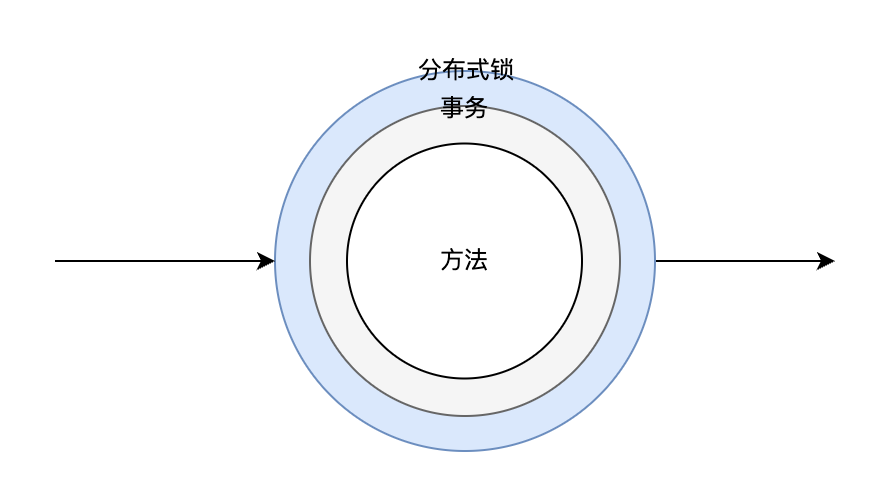

The diagram above was exported from draw.io. Its source (the exported page's mxGraphModel, read from the mxfile embedded in the PNG):
<mxGraphModel dx="1434" dy="854" grid="1" gridSize="10" guides="1" tooltips="1" connect="1" arrows="1" fold="1" page="1" pageScale="1" pageWidth="827" pageHeight="1169" math="0" shadow="0">
  <root>
    <mxCell id="0" />
    <mxCell id="1" parent="0" />
    <mxCell id="XPHz0L4uC8Uwi10vJx17-12" style="edgeStyle=orthogonalEdgeStyle;rounded=0;orthogonalLoop=1;jettySize=auto;html=1;" parent="1" source="XPHz0L4uC8Uwi10vJx17-10" edge="1">
      <mxGeometry relative="1" as="geometry">
        <mxPoint x="540" y="575" as="targetPoint" />
      </mxGeometry>
    </mxCell>
    <mxCell id="XPHz0L4uC8Uwi10vJx17-10" value="" style="ellipse;whiteSpace=wrap;html=1;aspect=fixed;fillColor=#dae8fc;strokeColor=#6c8ebf;" parent="1" vertex="1">
      <mxGeometry x="260" y="480" width="190" height="190" as="geometry" />
    </mxCell>
    <mxCell id="XPHz0L4uC8Uwi10vJx17-11" value="" style="endArrow=classic;html=1;rounded=0;entryX=0;entryY=0.5;entryDx=0;entryDy=0;" parent="1" target="XPHz0L4uC8Uwi10vJx17-10" edge="1">
      <mxGeometry width="50" height="50" relative="1" as="geometry">
        <mxPoint x="150" y="575" as="sourcePoint" />
        <mxPoint x="180" y="570" as="targetPoint" />
      </mxGeometry>
    </mxCell>
    <mxCell id="XPHz0L4uC8Uwi10vJx17-13" value="" style="ellipse;whiteSpace=wrap;html=1;aspect=fixed;fillColor=#f5f5f5;strokeColor=#666666;fontColor=#333333;" parent="1" vertex="1">
      <mxGeometry x="277.5" y="497.5" width="155" height="155" as="geometry" />
    </mxCell>
    <mxCell id="XPHz0L4uC8Uwi10vJx17-14" value="方法" style="ellipse;whiteSpace=wrap;html=1;aspect=fixed;" parent="1" vertex="1">
      <mxGeometry x="296" y="516.25" width="117.5" height="117.5" as="geometry" />
    </mxCell>
    <mxCell id="XPHz0L4uC8Uwi10vJx17-15" value="事务" style="text;html=1;strokeColor=none;fillColor=none;align=center;verticalAlign=middle;whiteSpace=wrap;rounded=0;" parent="1" vertex="1">
      <mxGeometry x="325" y="484" width="60" height="30" as="geometry" />
    </mxCell>
    <mxCell id="XPHz0L4uC8Uwi10vJx17-16" value="分布式锁" style="text;html=1;strokeColor=none;fillColor=none;align=center;verticalAlign=middle;whiteSpace=wrap;rounded=0;" parent="1" vertex="1">
      <mxGeometry x="326" y="465" width="60" height="30" as="geometry" />
    </mxCell>
  </root>
</mxGraphModel>